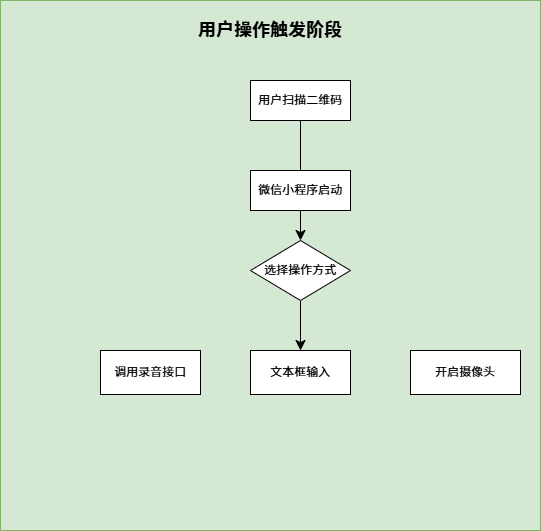

The diagram above was exported from draw.io. Its source (the exported page's mxGraphModel, read from the mxfile embedded in the PNG):
<mxGraphModel dx="539" dy="452" grid="1" gridSize="10" guides="1" tooltips="1" connect="1" arrows="1" fold="1" page="1" pageScale="1" pageWidth="1169" pageHeight="827" math="0" shadow="0">
  <root>
    <mxCell id="0" />
    <mxCell id="1" parent="0" />
    <mxCell id="9McKan9QFqr3t7_euPjF-1" value="" style="rounded=0;whiteSpace=wrap;html=1;fillColor=#d5e8d4;strokeColor=#82b366;" vertex="1" parent="1">
      <mxGeometry x="10" y="20" width="540" height="530" as="geometry" />
    </mxCell>
    <mxCell id="9McKan9QFqr3t7_euPjF-2" value="&lt;b&gt;&lt;font style=&quot;font-size: 18px;&quot;&gt;用户操作触发阶段&lt;/font&gt;&lt;/b&gt;" style="rounded=1;whiteSpace=wrap;html=1;fillColor=none;strokeColor=none;" vertex="1" parent="1">
      <mxGeometry x="185" y="20" width="190" height="60" as="geometry" />
    </mxCell>
    <mxCell id="9McKan9QFqr3t7_euPjF-10" value="" style="edgeStyle=none;curved=1;rounded=0;orthogonalLoop=1;jettySize=auto;html=1;fontSize=12;startSize=8;endSize=8;" edge="1" parent="1" source="9McKan9QFqr3t7_euPjF-3" target="9McKan9QFqr3t7_euPjF-5">
      <mxGeometry relative="1" as="geometry" />
    </mxCell>
    <mxCell id="9McKan9QFqr3t7_euPjF-3" value="用户扫描二维码" style="rounded=0;whiteSpace=wrap;html=1;" vertex="1" parent="1">
      <mxGeometry x="260" y="100" width="100" height="40" as="geometry" />
    </mxCell>
    <mxCell id="9McKan9QFqr3t7_euPjF-4" value="微信小程序启动" style="rounded=0;whiteSpace=wrap;html=1;" vertex="1" parent="1">
      <mxGeometry x="260" y="190" width="100" height="40" as="geometry" />
    </mxCell>
    <mxCell id="9McKan9QFqr3t7_euPjF-11" value="" style="edgeStyle=none;curved=1;rounded=0;orthogonalLoop=1;jettySize=auto;html=1;fontSize=12;startSize=8;endSize=8;" edge="1" parent="1" source="9McKan9QFqr3t7_euPjF-5" target="9McKan9QFqr3t7_euPjF-8">
      <mxGeometry relative="1" as="geometry" />
    </mxCell>
    <mxCell id="9McKan9QFqr3t7_euPjF-5" value="选择操作方式" style="rhombus;whiteSpace=wrap;html=1;" vertex="1" parent="1">
      <mxGeometry x="260" y="260" width="100" height="60" as="geometry" />
    </mxCell>
    <mxCell id="9McKan9QFqr3t7_euPjF-6" value="调用录音接口" style="rounded=0;whiteSpace=wrap;html=1;" vertex="1" parent="1">
      <mxGeometry x="110" y="370" width="100" height="44" as="geometry" />
    </mxCell>
    <mxCell id="9McKan9QFqr3t7_euPjF-8" value="文本框输入" style="rounded=0;whiteSpace=wrap;html=1;" vertex="1" parent="1">
      <mxGeometry x="260" y="370" width="100" height="44" as="geometry" />
    </mxCell>
    <mxCell id="9McKan9QFqr3t7_euPjF-9" value="开启摄像头" style="rounded=0;whiteSpace=wrap;html=1;" vertex="1" parent="1">
      <mxGeometry x="420" y="370" width="110" height="44" as="geometry" />
    </mxCell>
  </root>
</mxGraphModel>